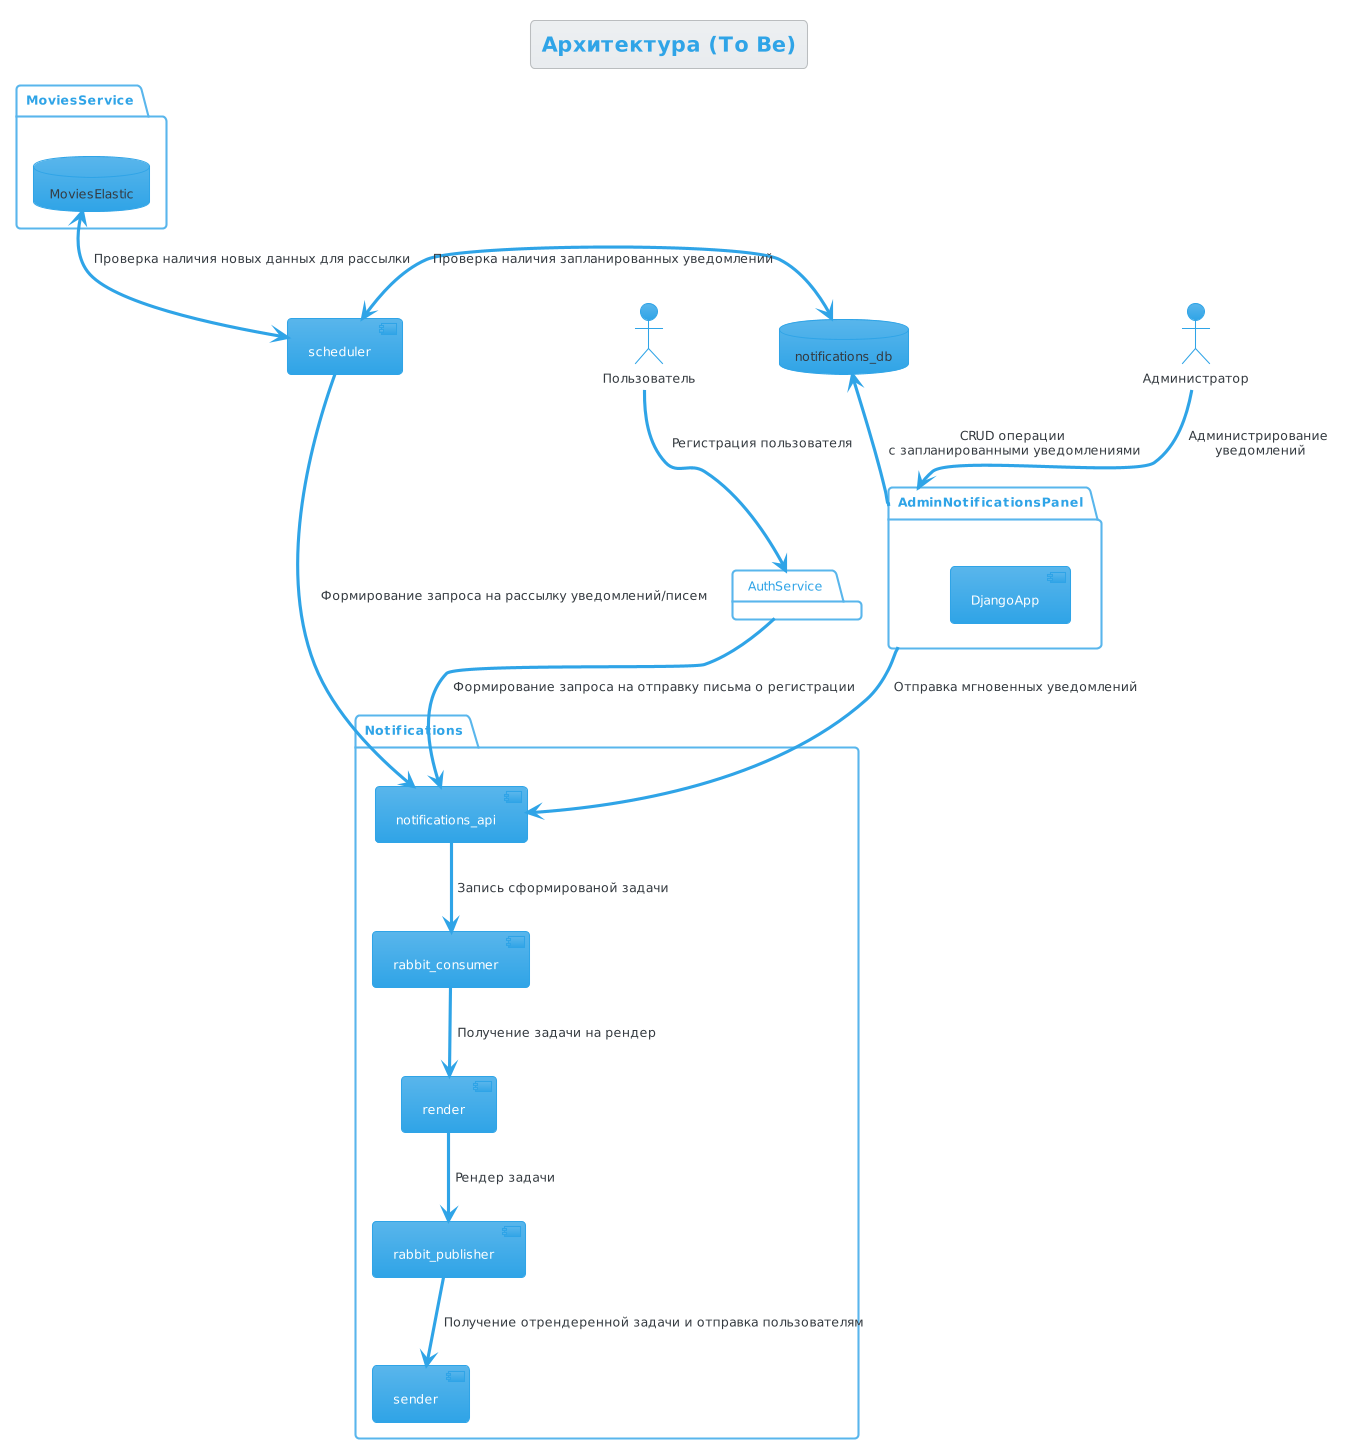

The diagram above was rendered by PlantUML. Its source (embedded in the PNG):
@startuml
!theme cerulean
title "Архитектура (To Be)"

actor Администратор as Admin
actor Пользователь as Client

package Notifications {
 component notifications_api
 component rabbit_consumer
 component rabbit_publisher
 component sender
 component render
}
notifications_api --> rabbit_consumer: "Запись сформированой задачи"
rabbit_consumer --> render: "Получение задачи на рендер"
render --> rabbit_publisher: "Рендер задачи"
rabbit_publisher --> sender: "Получение отрендеренной задачи и отправка пользователям"

database notifications_db

Admin --> AdminNotificationsPanel: "Администрирование\n уведомлений"
package AdminNotificationsPanel {
 component DjangoApp
}
AdminNotificationsPanel --> notifications_api: "Отправка мгновенных уведомлений"
AdminNotificationsPanel -up-> notifications_db: "CRUD операции\n с запланированными уведомлениями"

Client --> AuthService: "Регистрация пользователя"
package AuthService {
}
AuthService --> notifications_api: "Формирование запроса на отправку письма о регистрации"


package MoviesService {
 database MoviesElastic
}

component scheduler
scheduler <-> notifications_db: "Проверка наличия запланированных уведомлений"
scheduler <-up-> MoviesElastic: "Проверка наличия новых данных для рассылки"
scheduler --> notifications_api: "Формирование запроса на рассылку уведомлений/писем"
@enduml